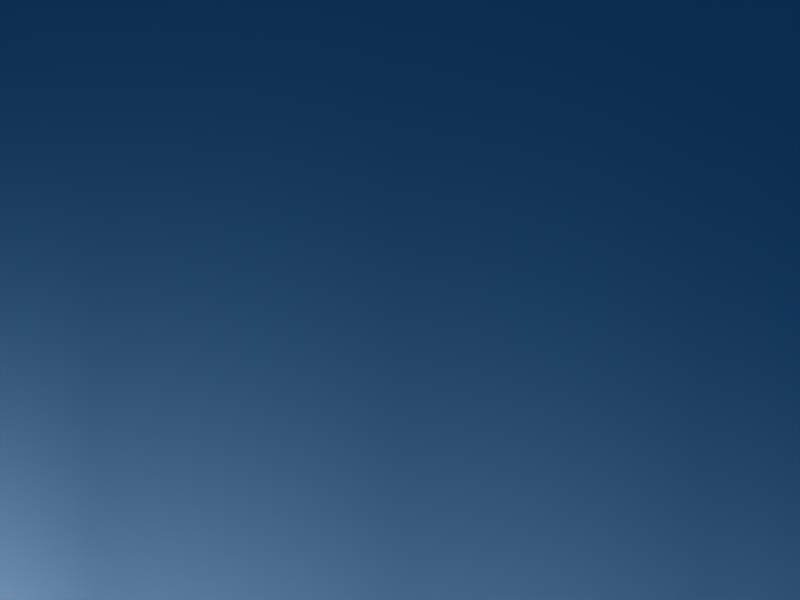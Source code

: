 # Source: cone.blend  (saved by Blender 2.46.0; exported with 4.5.12 LTS)
import bpy
from mathutils import Matrix  # noqa: F401  (used for matrix-valued properties, if any)

bpy.ops.wm.read_factory_settings(use_empty=True)
scene = bpy.context.scene
scene.name = 'Scene'

# ---- collections
col_collection_1 = bpy.data.collections.new('Collection 1'); scene.collection.children.link(col_collection_1)

# ---- materials (node trees are filled in below, after node groups)
mat_material_001 = bpy.data.materials.new('Material.001')
mat_material_001.alpha_threshold = 0.0
mat_material_001.roughness = 0.5
mat_material_001.line_color = (0.0, 0.0, 0.0, 1.0)

# ---- material node trees

# ---- world
world_world = bpy.data.worlds.new('World'); scene.world = world_world
world_world.color = (0.05656, 0.2208, 0.4)
world_world.use_sun_shadow = False
world_world.sun_shadow_jitter_overblur = 0.0
world_world.cycles.sampling_method = 'MANUAL'
world_world.cycles.sample_map_resolution = 256

# ---- cameras
cam_camera = bpy.data.cameras.new('Camera')
cam_camera.passepartout_alpha = 0.2
cam_camera.clip_end = 100.0
cam_camera.lens = 35.0
cam_camera.ortho_scale = 7.314
cam_camera.display_size = 0.2
cam_camera.show_passepartout = False
cam_camera.dof.focus_distance = 0.0
cam_camera.dof.aperture_fstop = 128.0

# ---- lights
light_spot_001 = bpy.data.lights.new('Spot.001', 'POINT')
light_spot_001.transmission_factor = 0.0
light_spot_001.cutoff_distance = 30.0
light_spot_001.energy = 100.0
light_spot_001.shadow_buffer_clip_start = 1.001
light_spot_001.shadow_soft_size = 1.0
light_spot_001.shadow_maximum_resolution = 0.006
light_spot_001.use_absolute_resolution = True
light_spot_001.cycles.use_multiple_importance_sampling = False
light_spot = bpy.data.lights.new('Spot', 'POINT')
light_spot.transmission_factor = 0.0
light_spot.cutoff_distance = 30.0
light_spot.energy = 100.0
light_spot.shadow_buffer_clip_start = 1.001
light_spot.shadow_soft_size = 1.0
light_spot.shadow_maximum_resolution = 0.006
light_spot.use_absolute_resolution = True
light_spot.cycles.use_multiple_importance_sampling = False

# ---- meshes
me_cylinder = bpy.data.meshes.new('Cylinder')
me_cylinder.from_pydata([(0.3536, -0.5, -0.3536), (0.4619, -0.5, -0.1914), (0.5, -0.5, -1.431e-05), (0.4619, -0.5, 0.1913), (0.3536, -0.5, 0.3535), (0.1913, -0.5, 0.4619), (7.549e-08, -0.5, 0.5), (-0.1913, -0.5, 0.4619), (-0.3536, -0.5, 0.3535), (-0.4619, -0.5, 0.1913), (-0.5, -0.5, -1.386e-05), (-0.4619, -0.5, -0.1914), (-0.3536, -0.5, -0.3536), (-0.1913, -0.5, -0.462), (-1.51e-07, -0.5, -0.5), (0.1913, -0.5, -0.462), (0.3536, 0.5, -0.3535), (0.4619, 0.5, -0.1913), (0.5, 0.5, 1.463e-05), (0.4619, 0.5, 0.1914), (0.3536, 0.5, 0.3536), (0.1913, 0.5, 0.462), (-4.888e-07, 0.5, 0.5), (-0.1913, 0.5, 0.462), (-0.3536, 0.5, 0.3536), (-0.4619, 0.5, 0.1914), (-0.5, 0.5, 1.32e-05), (-0.4619, 0.5, -0.1913), (-0.3536, 0.5, -0.3535), (-0.1913, 0.5, -0.4619), (1.605e-06, 0.5, -0.5), (0.1913, 0.5, -0.4619), (-2.384e-07, -0.5, -1.41e-05), (2.384e-07, 0.5, 1.425e-05)], [], [(32, 0, 1), (33, 17, 16), (32, 1, 2), (33, 18, 17), (32, 2, 3), (33, 19, 18), (32, 3, 4), (33, 20, 19), (32, 4, 5), (33, 21, 20), (32, 5, 6), (33, 22, 21), (32, 6, 7), (33, 23, 22), (32, 7, 8), (33, 24, 23), (32, 8, 9), (33, 25, 24), (32, 9, 10), (33, 26, 25), (32, 10, 11), (33, 27, 26), (32, 11, 12), (33, 28, 27), (32, 12, 13), (33, 29, 28), (32, 13, 14), (33, 30, 29), (32, 14, 15), (33, 31, 30), (15, 0, 32), (33, 16, 31), (0, 16, 17, 1), (1, 17, 18, 2), (2, 18, 19, 3), (3, 19, 20, 4), (4, 20, 21, 5), (5, 21, 22, 6), (6, 22, 23, 7), (7, 23, 24, 8), (8, 24, 25, 9), (9, 25, 26, 10), (10, 26, 27, 11), (11, 27, 28, 12), (12, 28, 29, 13), (13, 29, 30, 14), (14, 30, 31, 15), (16, 0, 15, 31)])
me_cylinder.polygons.foreach_set('use_smooth', [True] * 48)
_uv = me_cylinder.uv_layers.new(name='UVTex')
_uv.uv.foreach_set('vector', [0.2403, 0.7639, 0.4462, 0.723, 0.4462, 0.8049, 0.7623, 0.7637, 0.5877, 0.6471, 0.6456, 0.5892, 0.2403, 0.7639, 0.4462, 0.8049, 0.4148, 0.8806, 0.7623, 0.7637, 0.5564, 0.7228, 0.5877, 0.6471, 0.2403, 0.7639, 0.4148, 0.8806, 0.3569, 0.9385, 0.7623, 0.7637, 0.5564, 0.8047, 0.5564, 0.7228, 0.2403, 0.7639, 0.3569, 0.9385, 0.2812, 0.9698, 0.7623, 0.7637, 0.5877, 0.8804, 0.5564, 0.8047, 0.2403, 0.7639, 0.2812, 0.9698, 0.1993, 0.9698, 0.7623, 0.7637, 0.6456, 0.9383, 0.5877, 0.8804, 0.2403, 0.7639, 0.1993, 0.9698, 0.1236, 0.9385, 0.7623, 0.7637, 0.7213, 0.9697, 0.6456, 0.9383, 0.2403, 0.7639, 0.1236, 0.9385, 0.06572, 0.8806, 0.7623, 0.7637, 0.8032, 0.9697, 0.7213, 0.9697, 0.2403, 0.7639, 0.06572, 0.8806, 0.03437, 0.8049, 0.7623, 0.7637, 0.8789, 0.9383, 0.8032, 0.9697, 0.2403, 0.7639, 0.03437, 0.8049, 0.03437, 0.723, 0.7623, 0.7637, 0.9368, 0.8804, 0.8789, 0.9383, 0.2403, 0.7639, 0.03437, 0.723, 0.06572, 0.6473, 0.7623, 0.7637, 0.9682, 0.8047, 0.9368, 0.8804, 0.2403, 0.7639, 0.06572, 0.6473, 0.1236, 0.5893, 0.7623, 0.7637, 0.9682, 0.7228, 0.9682, 0.8047, 0.2403, 0.7639, 0.1236, 0.5893, 0.1993, 0.558, 0.7623, 0.7637, 0.9368, 0.6471, 0.9682, 0.7228, 0.2403, 0.7639, 0.1993, 0.558, 0.2812, 0.558, 0.7623, 0.7637, 0.8789, 0.5892, 0.9368, 0.6471, 0.2403, 0.7639, 0.2812, 0.558, 0.3569, 0.5893, 0.7623, 0.7637, 0.8032, 0.5578, 0.8789, 0.5892, 0.2403, 0.7639, 0.3569, 0.5893, 0.4148, 0.6473, 0.7623, 0.7637, 0.7213, 0.5578, 0.8032, 0.5578, 0.4148, 0.6473, 0.4462, 0.723, 0.2403, 0.7639, 0.7623, 0.7637, 0.6456, 0.5892, 0.7213, 0.5578, 0.5567, 0.03637, 0.5567, 0.5276, 0.4982, 0.5276, 0.4982, 0.03637, 0.4982, 0.03637, 0.4982, 0.5276, 0.4396, 0.5276, 0.4396, 0.03637, 0.4396, 0.03637, 0.4396, 0.5276, 0.3811, 0.5276, 0.3811, 0.03637, 0.3811, 0.03637, 0.3811, 0.5276, 0.3226, 0.5276, 0.3226, 0.03637, 0.3226, 0.03637, 0.3226, 0.5276, 0.264, 0.5276, 0.264, 0.03637, 0.264, 0.03637, 0.264, 0.5276, 0.2055, 0.5276, 0.2055, 0.03637, 0.2055, 0.03637, 0.2055, 0.5276, 0.1469, 0.5276, 0.1469, 0.03637, 0.1469, 0.03637, 0.1469, 0.5276, 0.08839, 0.5276, 0.08839, 0.03637, 0.08839, 0.03637, 0.08839, 0.5276, 0.02985, 0.5276, 0.02985, 0.03637, 0.9665, 0.03637, 0.9665, 0.5276, 0.908, 0.5276, 0.908, 0.03637, 0.908, 0.03637, 0.908, 0.5276, 0.8494, 0.5276, 0.8494, 0.03637, 0.8494, 0.03637, 0.8494, 0.5276, 0.7909, 0.5276, 0.7909, 0.03637, 0.7909, 0.03637, 0.7909, 0.5276, 0.7323, 0.5276, 0.7323, 0.03637, 0.7323, 0.03637, 0.7323, 0.5276, 0.6738, 0.5276, 0.6738, 0.03637, 0.6738, 0.03637, 0.6738, 0.5276, 0.6153, 0.5276, 0.6153, 0.03637, 0.5567, 0.5276, 0.5567, 0.03637, 0.6153, 0.03637, 0.6153, 0.5276])
me_cylinder.materials.append(mat_material_001)
me_cylinder.use_remesh_preserve_volume = False
me_cylinder.use_remesh_preserve_attributes = False
me_cylinder.use_mirror_vertex_groups = False
me_cylinder.update()

# ---- objects
ob_cylinder = bpy.data.objects.new('Cylinder', me_cylinder)
ob_lamp_001 = bpy.data.objects.new('Lamp.001', light_spot_001)
ob_lamp = bpy.data.objects.new('Lamp', light_spot)
ob_camera = bpy.data.objects.new('Camera', cam_camera)

# ---- transforms, parenting, visibility, modifiers, constraints
ob_cylinder.location = (0.0, 0.0, 0.0)
ob_cylinder.lock_rotations_4d = False
ob_cylinder.empty_display_type = 'ARROWS'
ob_cylinder.color = (0.0, 0.0, 0.0, 1.0)
ob_cylinder.lineart.crease_threshold = 0.0
ob_lamp_001.location = (-0.2004, -0.8257, 0.2128)
ob_lamp_001.rotation_euler = (0.6503, 0.05522, 1.866)
ob_lamp_001.lock_rotations_4d = False
ob_lamp_001.empty_display_type = 'ARROWS'
ob_lamp_001.color = (0.0, 0.0, 0.0, 0.0)
ob_lamp_001.lineart.crease_threshold = 0.0
ob_lamp.location = (-0.2702, 1.047, -1.033)
ob_lamp.rotation_euler = (0.6503, 0.05522, 1.866)
ob_lamp.lock_rotations_4d = False
ob_lamp.empty_display_type = 'ARROWS'
ob_lamp.color = (0.0, 0.0, 0.0, 0.0)
ob_lamp.lineart.crease_threshold = 0.0
ob_camera.location = (0.0, 0.0, 0.9521)
ob_camera.rotation_euler = (3.142, 0.0, 0.0)
ob_camera.scale = (1.0, -1.0, -1.0)
ob_camera.lock_rotations_4d = False
ob_camera.empty_display_type = 'ARROWS'
ob_camera.color = (0.0, 0.0, 0.0, 0.0)
ob_camera.display_type = 'WIRE'
ob_camera.lineart.crease_threshold = 0.0

# ---- collection membership
col_collection_1.objects.link(ob_cylinder)
col_collection_1.objects.link(ob_lamp_001)
col_collection_1.objects.link(ob_lamp)
col_collection_1.objects.link(ob_camera)

# ---- scene / render settings (as saved in the file)
scene.camera = ob_camera
scene.frame_start = 1; scene.frame_end = 250; scene.frame_set(1)
scene.render.engine = 'BLENDER_EEVEE_NEXT'
scene.render.image_settings.file_format = 'JPEG'
scene.render.image_settings.color_mode = 'RGB'
scene.render.image_settings.compression = 90
scene.render.resolution_x = 640
scene.render.resolution_y = 480
scene.render.pixel_aspect_x = 100.0
scene.render.pixel_aspect_y = 100.0
scene.render.fps = 25
scene.render.dither_intensity = 0.0
scene.render.use_compositing = False
scene.render.use_sequencer = False
scene.render.bake_margin = 2
scene.render.bake_bias = 0.0
scene.render.use_stamp_time = False
scene.render.use_stamp_date = False
scene.render.use_stamp_frame = False
scene.render.use_stamp_camera = False
scene.render.use_stamp_scene = False
scene.render.use_stamp_filename = False
scene.render.use_stamp_render_time = False
scene.render.stamp_font_size = 0
scene.cycles.use_denoising = False
scene.cycles.samples = 10
scene.cycles.sampling_pattern = 'TABULATED_SOBOL'
scene.cycles.light_sampling_threshold = 0.0
scene.cycles.use_adaptive_sampling = False
scene.cycles.use_light_tree = False
scene.cycles.blur_glossy = 0.0
scene.cycles.volume_bounces = 1
scene.cycles.pixel_filter_type = 'GAUSSIAN'
scene.cycles.sample_clamp_indirect = 0.0
scene.view_settings.view_transform = 'Raw'
bpy.context.view_layer.update()
